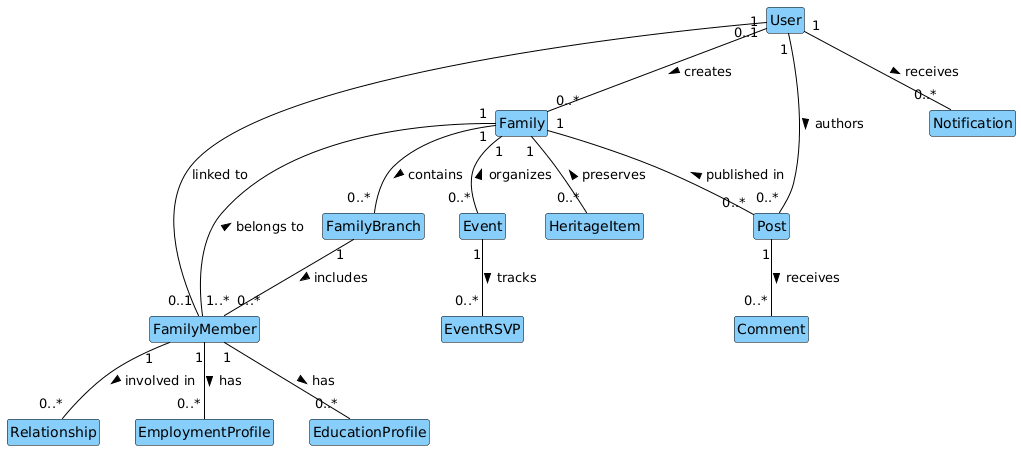

The diagram above was rendered by PlantUML. Its source (embedded in the PNG):
@startuml
' Ẩn hoàn toàn biểu tượng hình tròn và phần khoảng trống bên dưới
hide circle
hide empty members
skinparam shadowing false

' Cấu hình màu xanh da trời nhạt (#87CEFA) viền đen giống hệt mẫu
skinparam class {
    BackgroundColor #87CEFA
    HeaderBackgroundColor #87CEFA
    BorderColor #000000
    FontColor #000000
}

skinparam arrow {
    Color #000000
    FontColor #000000
}

class "User" as user
class "Family" as family
class "FamilyBranch" as branch
class "FamilyMember" as member
class "Relationship" as relationship
class "EmploymentProfile" as employment
class "EducationProfile" as education
class "Post" as post
class "Comment" as comment
class "Event" as event
class "EventRSVP" as rsvp
class "HeritageItem" as heritage
class "Notification" as notification

user "1" -- "0..*" family : creates >
family "1" -- "0..*" branch : contains >
family "1" -- "1..*" member : belongs to <
branch "1" -- "0..*" member : includes >
user "0..1" -- "0..1" member : linked to
member "1" -- "0..*" relationship : involved in >
member "1" -- "0..*" employment : has >
member "1" -- "0..*" education : has >
family "1" -- "0..*" post : published in <
user "1" -- "0..*" post : authors >
post "1" -- "0..*" comment : receives >
family "1" -- "0..*" event : organizes <
event "1" -- "0..*" rsvp : tracks >
family "1" -- "0..*" heritage : preserves <
user "1" -- "0..*" notification : receives >

@endl